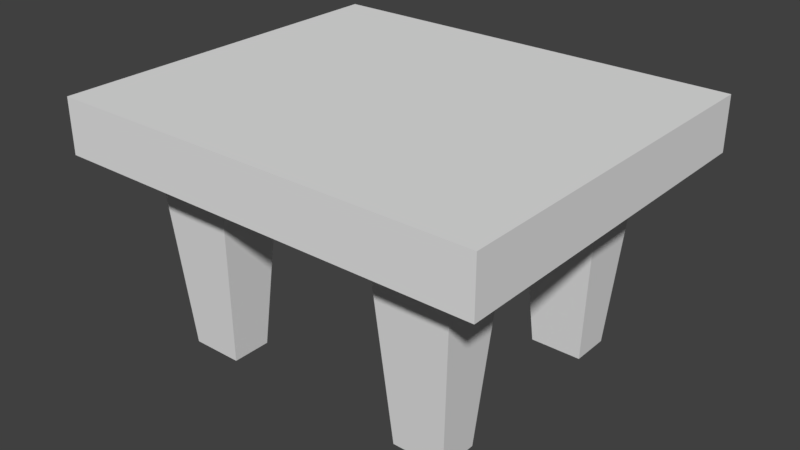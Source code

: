 # Source: simple_table_02.blend  (saved by Blender 2.79.0; exported with 4.5.12 LTS)
import bpy
from mathutils import Matrix  # noqa: F401  (used for matrix-valued properties, if any)

bpy.ops.wm.read_factory_settings(use_empty=True)
scene = bpy.context.scene
scene.name = 'Scene'

# ---- collections
col_collection_1 = bpy.data.collections.new('Collection 1'); scene.collection.children.link(col_collection_1)

# ---- world
world_world = bpy.data.worlds.new('World'); scene.world = world_world
world_world.color = (0.05088, 0.05088, 0.05088)
world_world.use_sun_shadow = False
world_world.sun_shadow_jitter_overblur = 0.0
world_world.cycles.sampling_method = 'MANUAL'

# ---- meshes
me_cube_001 = bpy.data.meshes.new('Cube.001')
me_cube_001.from_pydata([(-1.177, -1.0, -0.148), (-1.177, -1.0, 0.148), (-1.177, 1.0, -0.148), (-1.177, 1.0, 0.148), (1.177, -1.0, -0.148), (1.177, -1.0, 0.148), (1.177, 1.0, -0.148), (1.177, 1.0, 0.148), (-1.177, 0.0, -0.148), (-1.192e-07, 1.0, -0.148), (1.177, 0.0, -0.148), (0.0, -1.0, -0.148), (-5.96e-08, 0.0, -0.148), (-1.177, -0.5, -0.148), (-0.5883, 1.0, -0.148), (1.177, 0.5, -0.148), (0.5883, -1.0, -0.148), (-1.177, 0.5, -0.148), (0.5883, 1.0, -0.148), (1.177, -0.5, -0.148), (-0.5883, -1.0, -0.148), (-2.98e-08, -0.5, -0.148), (-8.941e-08, 0.5, -0.148), (-0.5883, 0.0, -0.148), (0.5883, 0.0, -0.148), (-1.177, -0.75, -0.148), (-0.8824, 1.0, -0.148), (1.177, 0.75, -0.148), (0.8824, -1.0, -0.148), (-1.177, 0.25, -0.148), (0.2941, 1.0, -0.148), (1.177, -0.25, -0.148), (-0.2941, -1.0, -0.148), (-1.49e-08, -0.75, -0.148), (-7.451e-08, 0.25, -0.148), (-0.8824, 0.0, -0.148), (0.2941, 0.0, -0.148), (-1.177, -0.25, -0.148), (-0.2941, 1.0, -0.148), (1.177, 0.25, -0.148), (0.2941, -1.0, -0.148), (-1.177, 0.75, -0.148), (0.8824, 1.0, -0.148), (1.177, -0.75, -0.148), (-0.8824, -1.0, -0.148), (-4.47e-08, -0.25, -0.148), (-1.043e-07, 0.75, -0.148), (-0.2941, 0.0, -0.148), (0.8824, 0.0, -0.148), (0.5883, 0.25, -0.148), (0.5883, 0.6708, -1.209), (0.2941, 0.5, -0.148), (0.8032, 0.5, -1.209), (-0.5883, 0.25, -0.148), (-0.5883, 0.6708, -1.209), (-0.8032, 0.5, -1.209), (-0.2941, 0.5, -0.148), (-0.5883, -0.6708, -1.209), (-0.5883, -0.25, -0.148), (-0.8032, -0.5, -1.209), (-0.2941, -0.5, -0.148), (0.5883, -0.6708, -1.209), (0.5883, -0.25, -0.148), (0.2941, -0.5, -0.148), (0.8032, -0.5, -1.209), (0.8824, -0.25, -0.148), (0.2941, -0.25, -0.148), (0.2941, -0.75, -0.148), (-0.2941, -0.25, -0.148), (-0.8824, -0.25, -0.148), (-0.8032, -0.6708, -1.209), (-0.2941, 0.75, -0.148), (-0.8032, 0.6708, -1.209), (-0.8824, 0.25, -0.148), (0.8032, 0.6708, -1.209), (0.2941, 0.75, -0.148), (0.2941, 0.25, -0.148), (0.8824, 0.25, -0.148), (-0.2941, 0.25, -0.148), (-0.2941, -0.75, -0.148), (0.8032, -0.6708, -1.209), (-1.177, -0.875, -0.148), (-1.029, 1.0, -0.148), (1.177, 0.875, -0.148), (1.029, -1.0, -0.148), (-1.177, 0.125, -0.148), (0.1471, 1.0, -0.148), (1.177, -0.125, -0.148), (-0.1471, -1.0, -0.148), (-7.451e-09, -0.875, -0.148), (-6.706e-08, 0.125, -0.148), (-1.029, 0.0, -0.148), (0.1471, 0.0, -0.148), (-1.177, -0.375, -0.148), (-0.4412, 1.0, -0.148), (1.177, 0.375, -0.148), (0.4412, -1.0, -0.148), (-1.177, 0.625, -0.148), (0.7354, 1.0, -0.148), (1.177, -0.625, -0.148), (-0.7354, -1.0, -0.148), (-3.725e-08, -0.375, -0.148), (-9.686e-08, 0.625, -0.148), (-0.4412, 0.0, -0.148), (0.7354, 0.0, -0.148), (0.5883, 0.125, -0.148), (0.1471, 0.5, -0.148), (-0.5883, 0.125, -0.148), (-1.029, 0.5, -0.148), (-0.5204, 0.5, -1.209), (-0.5883, -0.875, -0.148), (-0.5883, -0.4542, -1.209), (-1.029, -0.5, -0.148), (-0.5204, -0.5, -1.209), (0.5883, -0.875, -0.148), (0.5883, -0.4542, -1.209), (0.1471, -0.5, -0.148), (-1.177, -0.625, -0.148), (-0.7354, 1.0, -0.148), (1.177, 0.625, -0.148), (0.7354, -1.0, -0.148), (-1.177, 0.375, -0.148), (0.4412, 1.0, -0.148), (1.177, -0.375, -0.148), (-0.4412, -1.0, -0.148), (-2.235e-08, -0.625, -0.148), (-8.196e-08, 0.375, -0.148), (-0.7354, 0.0, -0.148), (0.4412, 0.0, -0.148), (-1.177, -0.125, -0.148), (-0.1471, 1.0, -0.148), (1.177, 0.125, -0.148), (0.1471, -1.0, -0.148), (-1.177, 0.875, -0.148), (1.029, 1.0, -0.148), (1.177, -0.875, -0.148), (-1.029, -1.0, -0.148), (-5.215e-08, -0.125, -0.148), (-1.118e-07, 0.875, -0.148), (-0.1471, 0.0, -0.148), (1.029, 0.0, -0.148), (0.5883, 0.4542, -1.209), (0.5883, 0.875, -0.148), (0.5204, 0.5, -1.209), (1.029, 0.5, -0.148), (-0.5883, 0.4542, -1.209), (-0.5883, 0.875, -0.148), (-0.1471, 0.5, -0.148), (-0.5883, -0.125, -0.148), (-0.1471, -0.5, -0.148), (0.5883, -0.125, -0.148), (0.5204, -0.5, -1.209), (1.029, -0.5, -0.148), (0.8032, -0.4542, -1.209), (0.8824, -0.125, -0.148), (0.7354, -0.25, -0.148), (1.029, -0.25, -0.148), (0.2941, -0.375, -0.148), (0.2941, -0.125, -0.148), (0.1471, -0.25, -0.148), (0.4412, -0.25, -0.148), (0.2941, -0.875, -0.148), (0.2941, -0.625, -0.148), (0.1471, -0.75, -0.148), (0.5204, -0.6708, -1.209), (-0.2941, -0.375, -0.148), (-0.2941, -0.125, -0.148), (-0.4412, -0.25, -0.148), (-0.1471, -0.25, -0.148), (-0.8032, -0.4542, -1.209), (-0.8824, -0.125, -0.148), (-1.029, -0.25, -0.148), (-0.7354, -0.25, -0.148), (-0.8824, -0.875, -0.148), (-0.8032, -0.625, -1.209), (-1.029, -0.75, -0.148), (-0.7354, -0.6708, -1.209), (-0.2941, 0.625, -0.148), (-0.2941, 0.875, -0.148), (-0.5204, 0.6708, -1.209), (-0.1471, 0.75, -0.148), (-0.8032, 0.625, -1.209), (-0.8824, 0.875, -0.148), (-1.029, 0.75, -0.148), (-0.7354, 0.6708, -1.209), (-0.8824, 0.125, -0.148), (-0.8032, 0.4542, -1.209), (-1.029, 0.25, -0.148), (-0.7354, 0.25, -0.148), (0.8032, 0.625, -1.209), (0.8824, 0.875, -0.148), (0.7354, 0.6708, -1.209), (1.029, 0.75, -0.148), (0.2941, 0.625, -0.148), (0.2941, 0.875, -0.148), (0.1471, 0.75, -0.148), (0.5204, 0.6708, -1.209), (0.2941, 0.125, -0.148), (0.2941, 0.375, -0.148), (0.1471, 0.25, -0.148), (0.4412, 0.25, -0.148), (0.8824, 0.125, -0.148), (0.8032, 0.4542, -1.209), (0.7354, 0.25, -0.148), (1.029, 0.25, -0.148), (-0.2941, 0.125, -0.148), (-0.2941, 0.375, -0.148), (-0.4412, 0.25, -0.148), (-0.1471, 0.25, -0.148), (-0.2941, -0.875, -0.148), (-0.2941, -0.625, -0.148), (-0.5204, -0.6708, -1.209), (-0.1471, -0.75, -0.148), (0.8824, -0.875, -0.148), (0.8032, -0.625, -1.209), (0.7354, -0.6708, -1.209), (1.029, -0.75, -0.148), (1.029, -0.625, -0.148), (0.7354, -0.875, -0.148), (-0.1471, -0.625, -0.148), (-0.5204, -0.625, -1.209), (-0.4412, -0.875, -0.148), (-0.1471, 0.375, -0.148), (-0.5204, 0.4542, -1.209), (-0.4412, 0.125, -0.148), (1.029, 0.375, -0.148), (0.7354, 0.4542, -1.209), (0.7354, 0.125, -0.148), (0.5204, 0.4542, -1.209), (0.1471, 0.375, -0.148), (0.1471, 0.125, -0.148), (0.4412, 0.875, -0.148), (0.1471, 0.875, -0.148), (0.1471, 0.625, -0.148), (1.029, 0.875, -0.148), (0.7354, 0.875, -0.148), (-0.7354, 0.4542, -1.209), (-1.029, 0.375, -0.148), (-1.029, 0.125, -0.148), (-0.7354, 0.875, -0.148), (-1.029, 0.875, -0.148), (-1.029, 0.625, -0.148), (-0.1471, 0.875, -0.148), (-0.4412, 0.875, -0.148), (-0.5204, 0.625, -1.209), (-1.029, -0.625, -0.148), (-1.029, -0.875, -0.148), (-0.7354, -0.125, -0.148), (-1.029, -0.125, -0.148), (-1.029, -0.375, -0.148), (-0.1471, -0.125, -0.148), (-0.4412, -0.125, -0.148), (-0.5204, -0.4542, -1.209), (0.5204, -0.625, -1.209), (0.1471, -0.625, -0.148), (0.1471, -0.875, -0.148), (0.4412, -0.125, -0.148), (0.1471, -0.125, -0.148), (0.1471, -0.375, -0.148), (1.029, -0.125, -0.148), (0.7354, -0.125, -0.148), (0.7354, -0.4542, -1.209), (1.029, -0.375, -0.148), (0.5204, -0.4542, -1.209), (0.4412, -0.875, -0.148), (-0.1471, -0.375, -0.148), (-0.7354, -0.4542, -1.209), (-0.7354, -0.875, -0.148), (-0.1471, 0.625, -0.148), (-0.7354, 0.125, -0.148), (1.029, 0.625, -0.148), (0.5204, 0.625, -1.209), (0.4412, 0.125, -0.148), (1.029, 0.125, -0.148), (-0.1471, 0.125, -0.148), (-0.1471, -0.875, -0.148), (1.029, -0.875, -0.148), (0.8824, -0.375, -0.148), (0.8824, -0.5, -0.148), (-0.8824, -0.375, -0.148), (-0.8824, -0.5, -0.148), (-0.8824, -0.625, -0.148), (-0.8824, -0.75, -0.148), (-0.7354, -0.75, -0.148), (-0.4412, 0.75, -0.148), (-0.5883, 0.75, -0.148), (-0.8824, 0.625, -0.148), (-0.8824, 0.5, -0.148), (-0.7354, 0.75, -0.148), (-0.8824, 0.75, -0.148), (0.8824, 0.625, -0.148), (0.8824, 0.5, -0.148), (0.7354, 0.75, -0.148), (0.5883, 0.75, -0.148), (-0.4412, -0.75, -0.148), (-0.5883, -0.75, -0.148), (0.8824, -0.625, -0.148), (0.8824, -0.75, -0.148), (0.7354, -0.75, -0.148), (0.5883, -0.75, -0.148), (0.4412, -0.75, -0.148), (-0.8824, 0.375, -0.148), (0.8824, 0.75, -0.148), (0.4412, 0.75, -0.148), (0.8824, 0.375, -0.148), (-0.4412, -0.625, -0.148), (-0.4412, -0.5, -0.148), (-0.4412, 0.5, -0.148), (-0.4412, 0.375, -0.148), (-0.5883, 0.375, -0.148), (0.7354, 0.375, -0.148), (0.5883, 0.375, -0.148), (0.4412, 0.5, -0.148), (0.4412, 0.375, -0.148), (-0.7354, 0.375, -0.148), (-0.4412, 0.625, -0.148), (-0.4412, -0.375, -0.148), (-0.5883, -0.375, -0.148), (0.4412, -0.625, -0.148), (0.4412, -0.5, -0.148), (0.7354, -0.375, -0.148), (0.5883, -0.375, -0.148), (0.4412, -0.375, -0.148), (-0.7354, -0.375, -0.148), (0.4412, 0.625, -0.148)], [], [(0, 1, 3, 2, 133, 41, 97, 17, 121, 29, 85, 8, 129, 37, 93, 13, 117, 25, 81), (2, 3, 7, 6, 134, 42, 98, 18, 122, 30, 86, 9, 130, 38, 94, 14, 118, 26, 82), (6, 7, 5, 4, 135, 43, 99, 19, 123, 31, 87, 10, 131, 39, 95, 15, 119, 27, 83), (4, 5, 1, 0, 136, 44, 100, 20, 124, 32, 88, 11, 132, 40, 96, 16, 120, 28, 84), (276, 135, 4, 84), (7, 3, 1, 5), (275, 89, 11, 88), (274, 90, 12, 139), (273, 131, 10, 140), (272, 105, 24, 128), (270, 119, 15, 144), (269, 107, 23, 127), (268, 102, 22, 147), (267, 110, 20, 100), (265, 101, 21, 149), (264, 114, 16, 96), (262, 123, 19, 152), (215, 61, 164, 253, 151, 263, 115, 261, 153, 64, 214, 80), (260, 154, 65, 155), (259, 87, 31, 156), (258, 157, 63, 116), (257, 158, 66, 159), (256, 150, 62, 160), (255, 161, 40, 132), (254, 162, 67, 163), (316, 165, 60, 306), (251, 166, 68, 167), (250, 137, 45, 168), (249, 279, 280, 112), (248, 170, 69, 171), (247, 148, 58, 172), (246, 173, 44, 136), (245, 281, 282, 175), (315, 177, 56, 307), (243, 178, 71, 284), (242, 138, 46, 180), (241, 286, 287, 108), (240, 182, 289, 183), (239, 146, 285, 288), (238, 185, 35, 91), (237, 301, 73, 187), (314, 309, 53, 188), (235, 190, 302, 292), (234, 83, 27, 192), (233, 193, 51, 106), (232, 194, 75, 195), (231, 142, 293, 303), (230, 197, 36, 92), (229, 198, 76, 199), (313, 311, 49, 200), (227, 201, 48, 104), (310, 304, 77, 203), (225, 95, 39, 204), (224, 205, 47, 103), (308, 206, 78, 207), (222, 126, 34, 208), (221, 209, 32, 124), (305, 210, 79, 294), (219, 125, 33, 212), (218, 213, 28, 120), (52, 202, 226, 141, 228, 143, 271, 196, 50, 191, 74, 189), (217, 99, 43, 216), (296, 217, 216, 297), (278, 152, 217, 296), (152, 19, 99, 217), (114, 218, 120, 16), (299, 298, 218, 114), (298, 297, 213, 218), (210, 219, 212, 79), (60, 149, 219, 210), (149, 21, 125, 219), (306, 60, 210, 305), (110, 221, 124, 20), (295, 294, 221, 110), (294, 79, 209, 221), (206, 222, 208, 78), (56, 147, 222, 206), (147, 22, 126, 222), (309, 308, 207, 53), (307, 56, 206, 308), (107, 224, 103, 23), (53, 207, 224, 107), (207, 78, 205, 224), (304, 225, 204, 77), (291, 144, 225, 304), (144, 15, 95, 225), (311, 310, 203, 49), (105, 227, 104, 24), (49, 203, 227, 105), (203, 77, 201, 227), (198, 313, 200, 76), (51, 312, 313, 198), (126, 229, 199, 34), (22, 106, 229, 126), (106, 51, 198, 229), (90, 230, 92, 12), (34, 199, 230, 90), (199, 76, 197, 230), (194, 231, 303, 75), (30, 122, 231, 194), (122, 18, 142, 231), (138, 232, 195, 46), (9, 86, 232, 138), (86, 30, 194, 232), (102, 233, 106, 22), (46, 195, 233, 102), (195, 75, 193, 233), (190, 234, 192, 302), (42, 134, 234, 190), (134, 6, 83, 234), (142, 235, 292, 293), (18, 98, 235, 142), (98, 42, 190, 235), (169, 266, 111, 252, 113, 220, 211, 57, 176, 70, 174, 59), (301, 314, 188, 73), (121, 237, 187, 29), (17, 108, 237, 121), (108, 287, 301, 237), (85, 238, 91, 8), (29, 187, 238, 85), (187, 73, 185, 238), (182, 239, 288, 289), (26, 118, 239, 182), (118, 14, 146, 239), (133, 240, 183, 41), (2, 82, 240, 133), (82, 26, 182, 240), (97, 241, 108, 17), (41, 183, 241, 97), (183, 289, 286, 241), (178, 242, 180, 71), (38, 130, 242, 178), (130, 9, 138, 242), (146, 243, 284, 285), (14, 94, 243, 146), (94, 38, 178, 243), (284, 71, 177, 315), (184, 54, 179, 244, 109, 223, 145, 236, 186, 55, 181, 72), (117, 245, 175, 25), (13, 112, 245, 117), (112, 280, 281, 245), (81, 246, 136, 0), (25, 175, 246, 81), (175, 282, 173, 246), (170, 247, 172, 69), (35, 127, 247, 170), (127, 23, 148, 247), (129, 248, 171, 37), (8, 91, 248, 129), (91, 35, 170, 248), (93, 249, 112, 13), (37, 171, 249, 93), (171, 69, 279, 249), (166, 250, 168, 68), (47, 139, 250, 166), (139, 12, 137, 250), (148, 251, 167, 58), (23, 103, 251, 148), (103, 47, 166, 251), (58, 167, 316, 317), (167, 68, 165, 316), (162, 318, 300, 67), (63, 319, 318, 162), (125, 254, 163, 33), (21, 116, 254, 125), (116, 63, 162, 254), (89, 255, 132, 11), (33, 163, 255, 89), (163, 67, 161, 255), (158, 256, 160, 66), (36, 128, 256, 158), (128, 24, 150, 256), (137, 257, 159, 45), (12, 92, 257, 137), (92, 36, 158, 257), (101, 258, 116, 21), (45, 159, 258, 101), (159, 66, 157, 258), (154, 259, 156, 65), (48, 140, 259, 154), (140, 10, 87, 259), (150, 260, 155, 62), (24, 104, 260, 150), (104, 48, 154, 260), (62, 155, 320, 321), (155, 65, 277, 320), (277, 262, 152, 278), (65, 156, 262, 277), (156, 31, 123, 262), (157, 322, 319, 63), (66, 160, 322, 157), (160, 62, 321, 322), (161, 264, 96, 40), (67, 300, 264, 161), (300, 299, 114, 264), (165, 265, 149, 60), (68, 168, 265, 165), (168, 45, 101, 265), (69, 172, 323, 279), (172, 58, 317, 323), (173, 267, 100, 44), (282, 283, 267, 173), (283, 295, 110, 267), (177, 268, 147, 56), (71, 180, 268, 177), (180, 46, 102, 268), (185, 269, 127, 35), (73, 188, 269, 185), (188, 53, 107, 269), (290, 270, 144, 291), (302, 192, 270, 290), (192, 27, 119, 270), (193, 324, 312, 51), (75, 303, 324, 193), (197, 272, 128, 36), (76, 200, 272, 197), (200, 49, 105, 272), (201, 273, 140, 48), (77, 204, 273, 201), (204, 39, 131, 273), (205, 274, 139, 47), (78, 208, 274, 205), (208, 34, 90, 274), (209, 275, 88, 32), (79, 212, 275, 209), (212, 33, 89, 275), (213, 276, 84, 28), (297, 216, 276, 213), (216, 43, 135, 276), (64, 153, 277, 278), (169, 59, 280, 279), (174, 70, 282, 281), (70, 176, 283, 282), (179, 54, 285, 284), (181, 55, 287, 286), (184, 72, 289, 288), (52, 189, 290, 291), (191, 50, 293, 292), (57, 211, 294, 295), (80, 214, 296, 297), (61, 215, 298, 299), (164, 61, 299, 300), (59, 174, 281, 280), (176, 57, 295, 283), (72, 181, 286, 289), (54, 184, 288, 285), (55, 186, 301, 287), (189, 74, 302, 290), (74, 191, 292, 302), (50, 196, 303, 293), (202, 52, 291, 304), (214, 64, 278, 296), (215, 80, 297, 298), (211, 220, 305, 294), (220, 113, 306, 305), (223, 109, 307, 308), (145, 223, 308, 309), (141, 226, 310, 311), (226, 202, 304, 310), (143, 228, 313, 312), (228, 141, 311, 313), (186, 236, 314, 301), (236, 145, 309, 314), (109, 244, 315, 307), (244, 179, 284, 315), (113, 252, 316, 306), (252, 111, 317, 316), (253, 164, 300, 318), (151, 253, 318, 319), (261, 115, 321, 320), (153, 261, 320, 277), (263, 151, 319, 322), (115, 263, 322, 321), (266, 169, 279, 323), (111, 266, 323, 317), (271, 143, 312, 324), (196, 271, 324, 303)])
me_cube_001.use_remesh_preserve_volume = False
me_cube_001.use_remesh_preserve_attributes = False
me_cube_001.use_mirror_vertex_groups = False
me_cube_001.update()

# ---- objects
ob_cube = bpy.data.objects.new('Cube', me_cube_001)

# ---- transforms, parenting, visibility, modifiers, constraints
ob_cube.location = (0.1766, 0.0, 1.217)
ob_cube.lineart.crease_threshold = 0.0

# ---- collection membership
col_collection_1.objects.link(ob_cube)

# ---- scene / render settings (as saved in the file)
scene.frame_start = 1; scene.frame_end = 250; scene.frame_set(1)
scene.render.engine = 'BLENDER_EEVEE_NEXT'
scene.render.resolution_percentage = 50
scene.render.dither_intensity = 0.0
scene.cycles.use_denoising = False
scene.cycles.samples = 128
scene.cycles.sampling_pattern = 'TABULATED_SOBOL'
scene.cycles.use_adaptive_sampling = False
scene.cycles.use_light_tree = False
scene.cycles.blur_glossy = 0.0
scene.cycles.sample_clamp_indirect = 0.0
scene.view_settings.view_transform = 'Standard'
bpy.context.view_layer.update()

# ---- added for rendering (the .blend has no active camera and no usable light): camera, sun
cam_auto = bpy.data.cameras.new('AutoCamera')
cam_auto.lens = 50.0
cam_auto.sensor_width = 36.0
cam_auto.clip_end = 1000.0
ob_auto_camera = bpy.data.objects.new('AutoCamera', cam_auto)
scene.collection.objects.link(ob_auto_camera)
ob_auto_camera.location = (3.29743, -3.74503, 3.18373)
ob_auto_camera.rotation_euler = (1.09748, -7.21219e-08, 0.694738)
scene.camera = ob_auto_camera
light_auto_sun = bpy.data.lights.new('AutoSun', 'SUN')
light_auto_sun.energy = 3.0
light_auto_sun.angle = 0.0523599
ob_auto_sun = bpy.data.objects.new('AutoSun', light_auto_sun)
scene.collection.objects.link(ob_auto_sun)
ob_auto_sun.rotation_euler = (0.872665, 0.174533, 0.523599)
bpy.context.view_layer.update()

